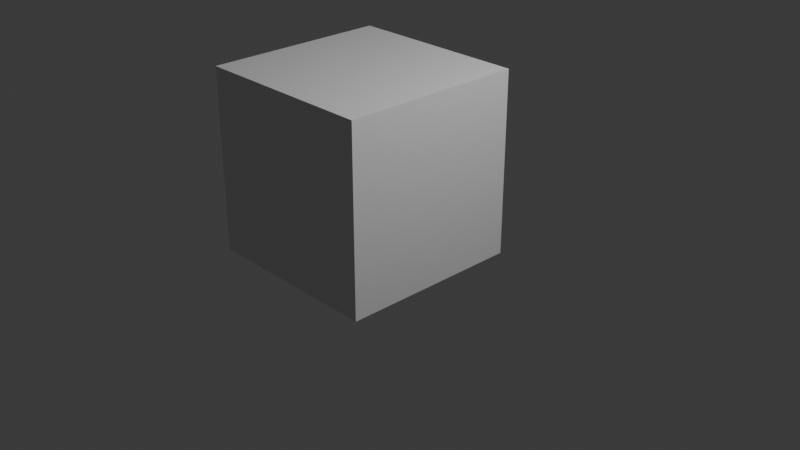 # Source: ScriptTesting.blend  (saved by Blender 5.0.119; exported with 4.5.12 LTS)
import bpy
from mathutils import Matrix  # noqa: F401  (used for matrix-valued properties, if any)

bpy.ops.wm.read_factory_settings(use_empty=True)
scene = bpy.context.scene
scene.name = 'Scene'

# ---- collections
col_collection = bpy.data.collections.new('Collection'); scene.collection.children.link(col_collection)

# ---- materials (node trees are filled in below, after node groups)
mat_material = bpy.data.materials.new('Material')
mat_material.alpha_threshold = 0.0
mat_material.use_backface_culling_lightprobe_volume = False
mat_material.roughness = 0.5
mat_material.line_color = (0.0, 0.0, 0.0, 1.0)

# ---- material node trees
mat_material.use_nodes = True; mat_material.node_tree.nodes.clear()
_N = mat_material.node_tree.nodes; _L = mat_material.node_tree.links
n0 = _N.new('ShaderNodeOutputMaterial'); n0.name = 'Material Output'; n0.location = (200, 100)
n1 = _N.new('ShaderNodeBsdfPrincipled'); n1.name = 'Principled BSDF'; n1.location = (-200, 100)
_L.new(n1.outputs[0], n0.inputs[0])
n0.is_active_output = True

# ---- world
world_world = bpy.data.worlds.new('World'); scene.world = world_world
world_world.use_nodes = True; world_world.node_tree.nodes.clear()
_N = world_world.node_tree.nodes; _L = world_world.node_tree.links
n0 = _N.new('ShaderNodeOutputWorld'); n0.name = 'World Output'; n0.location = (200, 100)
n1 = _N.new('ShaderNodeBackground'); n1.name = 'Background'; n1.location = (-200, 100)
n1.inputs[0].default_value = (0.05088, 0.05088, 0.05088, 1.0)
_L.new(n1.outputs[0], n0.inputs[0])
n0.is_active_output = True
world_world.color = (0.05088, 0.05088, 0.05088)
world_world.sun_shadow_jitter_overblur = 0.0

# ---- cameras
cam_camera = bpy.data.cameras.new('Camera')
cam_camera.clip_end = 100.0
cam_camera.ortho_scale = 7.314

# ---- lights
light_light = bpy.data.lights.new('Light', 'POINT')
light_light.energy = 1000.0
light_light.shadow_soft_size = 0.1

# ---- meshes
me_cube = bpy.data.meshes.new('Cube')
me_cube.from_pydata([(1.0, 1.0, 1.0), (1.0, 1.0, -1.0), (1.0, -1.0, 1.0), (1.0, -1.0, -1.0), (-1.0, 1.0, 1.0), (-1.0, 1.0, -1.0), (-1.0, -1.0, 1.0), (-1.0, -1.0, -1.0)], [], [(0, 4, 6, 2), (3, 2, 6, 7), (7, 6, 4, 5), (5, 1, 3, 7), (1, 0, 2, 3), (5, 4, 0, 1)])
_uv = me_cube.uv_layers.new(name='UVMap')
_uv.uv.foreach_set('vector', [0.625, 0.5, 0.875, 0.5, 0.875, 0.75, 0.625, 0.75, 0.375, 0.75, 0.625, 0.75, 0.625, 1.0, 0.375, 1.0, 0.375, 0.0, 0.625, 0.0, 0.625, 0.25, 0.375, 0.25, 0.125, 0.5, 0.375, 0.5, 0.375, 0.75, 0.125, 0.75, 0.375, 0.5, 0.625, 0.5, 0.625, 0.75, 0.375, 0.75, 0.375, 0.25, 0.625, 0.25, 0.625, 0.5, 0.375, 0.5])
me_cube.materials.append(mat_material)
me_cube.use_mirror_vertex_groups = False
me_cube.update()

# ---- objects
ob_cube = bpy.data.objects.new('Cube', me_cube)
ob_light = bpy.data.objects.new('Light', light_light)
ob_camera = bpy.data.objects.new('Camera', cam_camera)

# ---- transforms, parenting, visibility, modifiers, constraints
ob_cube.location = (5.636, -0.1522, 0.5459)
ob_cube.lock_rotations_4d = False
ob_cube.empty_display_type = 'ARROWS'
ob_cube.lineart.crease_threshold = 0.0
ob_light.location = (10.08, 1.005, 5.904)
ob_light.rotation_euler = (0.6503, 0.05522, 1.866)
ob_light.lock_rotations_4d = False
ob_light.empty_display_type = 'ARROWS'
ob_light.color = (0.0, 0.0, 0.0, 0.0)
ob_light.lineart.crease_threshold = 0.0
ob_camera.location = (13.36, -6.926, 4.958)
ob_camera.rotation_euler = (1.109, 0.0, 0.8149)
ob_camera.lock_rotations_4d = False
ob_camera.empty_display_type = 'ARROWS'
ob_camera.color = (0.0, 0.0, 0.0, 0.0)
ob_camera.display_type = 'WIRE'
ob_camera.lineart.crease_threshold = 0.0

# ---- collection membership
col_collection.objects.link(ob_cube)
col_collection.objects.link(ob_light)
col_collection.objects.link(ob_camera)

# ---- scene / render settings (as saved in the file)
scene.camera = ob_camera
scene.frame_start = 1; scene.frame_end = 250; scene.frame_set(16)
scene.render.engine = 'BLENDER_EEVEE_NEXT'
scene.render.bake_bias = 0.0
scene.render.bake_samples = 0
scene.cycles.sampling_pattern = 'TABULATED_SOBOL'
scene.eevee.use_volume_custom_range = False
bpy.context.view_layer.update()
